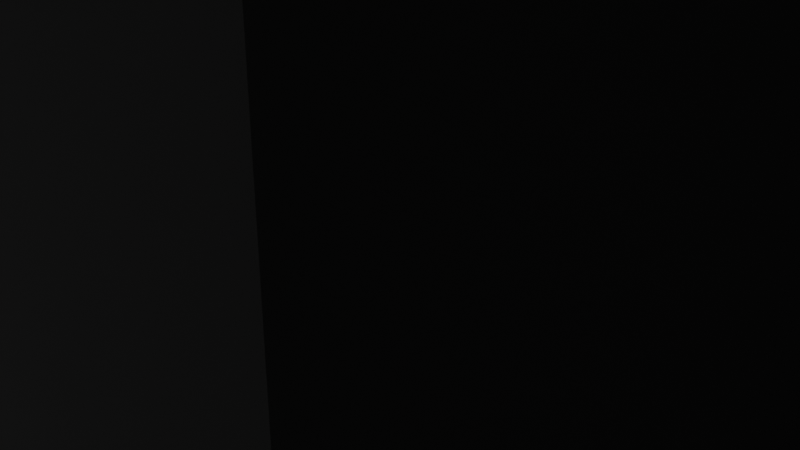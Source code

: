 # Source: 3-1.blend  (saved by Blender 2.82.7; exported with 4.5.12 LTS)
import bpy
from mathutils import Matrix  # noqa: F401  (used for matrix-valued properties, if any)

bpy.ops.wm.read_factory_settings(use_empty=True)
scene = bpy.context.scene
scene.name = 'Scene'

# ---- collections
col_collection = bpy.data.collections.new('Collection'); scene.collection.children.link(col_collection)

# ---- world
world_world = bpy.data.worlds.new('World'); scene.world = world_world
world_world.use_nodes = True; world_world.node_tree.nodes.clear()
_N = world_world.node_tree.nodes; _L = world_world.node_tree.links
n0 = _N.new('ShaderNodeOutputWorld'); n0.name = 'World Output'; n0.location = (300, 300)
n1 = _N.new('ShaderNodeBackground'); n1.name = 'Background'; n1.location = (10, 300)
n1.inputs[0].default_value = (0.05088, 0.05088, 0.05088, 1.0)
_L.new(n1.outputs[0], n0.inputs[0])
n0.is_active_output = True
world_world.color = (0.05088, 0.05088, 0.05088)
world_world.use_sun_shadow = False
world_world.sun_shadow_jitter_overblur = 0.0

# ---- cameras
cam_camera = bpy.data.cameras.new('Camera')
cam_camera.clip_end = 100.0
cam_camera.ortho_scale = 7.314

# ---- lights
light_light = bpy.data.lights.new('Light', 'POINT')
light_light.transmission_factor = 0.0
light_light.energy = 1000.0
light_light.shadow_soft_size = 0.1
light_light.shadow_maximum_resolution = 0.006
light_light.use_absolute_resolution = True

# ---- meshes
me_plane = bpy.data.meshes.new('Plane')
me_plane.from_pydata([(-1.0, -1.0, 0.0), (1.0, -1.0, 0.0), (-1.0, 1.0, 0.0), (1.0, 1.0, 0.0), (0.2, -1.0, 0.0), (0.2, 1.0, 0.0), (0.6042, -1.0, 0.0), (0.6042, 1.0, 0.0), (-1.0, -0.6, 0.0), (1.0, -0.6, 0.0), (0.2, -0.6, 0.0), (0.6042, -0.6, 0.0), (1.0, 0.6, 0.0), (0.2, 0.6, 0.0), (0.6042, 0.6, 0.0), (-1.0, 0.6, 0.0), (-0.2028, 1.0, 0.0), (-0.2028, -1.0, 0.0), (-0.2028, -0.6, 0.0), (-0.2028, 0.6, 0.0), (-1.0, -0.2007, 0.0), (1.0, -0.2007, 0.0), (0.2, -0.2007, 0.0), (0.6042, -0.2007, 0.0), (-0.2028, -0.2007, 0.0), (1.0, 0.1997, 0.0), (0.2, 0.1997, 0.0), (0.6042, 0.1997, 0.0), (-0.2028, 0.1997, 0.0), (-1.0, 0.1997, 0.0), (0.6042, -0.6, 19.84), (0.2, -0.6, 19.84), (0.2, 0.1997, 19.84), (0.2, 0.6, 19.84), (0.6042, 0.1997, 19.84), (0.6042, 0.6, 19.84), (0.2, -0.2007, 19.84), (0.6042, -0.2007, 19.84), (-1.0, -0.6, -10.0), (-1.0, -1.0, -10.0), (-1.0, -0.2007, -10.0), (-0.2028, -0.6, -10.0), (-0.2028, -1.0, -10.0), (-0.2028, -0.2007, -10.0), (-0.2028, 1.0, -10.0), (-1.0, 1.0, -10.0), (-1.0, 0.6, -10.0), (-0.2028, 0.6, -10.0), (-0.2028, 0.1997, -10.0), (-1.0, 0.1997, -10.0)], [], [(14, 12, 3, 7), (19, 13, 5, 16), (13, 14, 7, 5), (4, 6, 11, 10), (17, 4, 10, 18), (6, 1, 9, 11), (13, 26, 32, 33), (28, 26, 13, 19), (27, 25, 12, 14), (2, 15, 46, 45), (8, 0, 39, 38), (15, 29, 49, 46), (18, 24, 43, 41), (11, 9, 21, 23), (18, 10, 22, 24), (23, 27, 34, 37), (20, 24, 28, 29), (23, 21, 25, 27), (24, 22, 26, 28), (22, 10, 31, 36), (32, 34, 35, 33), (31, 30, 37, 36), (36, 37, 34, 32), (10, 11, 30, 31), (11, 23, 37, 30), (14, 13, 33, 35), (26, 22, 36, 32), (27, 14, 35, 34), (39, 42, 41, 38), (38, 41, 43, 40), (17, 18, 41, 42), (24, 20, 40, 43), (0, 17, 42, 39), (20, 8, 38, 40), (49, 48, 47, 46), (46, 47, 44, 45), (16, 2, 45, 44), (29, 28, 48, 49), (19, 16, 44, 47), (28, 19, 47, 48)])
_uv = me_plane.uv_layers.new(name='UVMap')
_uv.uv.foreach_set('vector', [0.8021, 0.8, 1.0, 0.8, 1.0, 1.0, 0.8021, 1.0, 0.3986, 0.8, 0.6, 0.8, 0.6, 1.0, 0.3986, 1.0, 0.6, 0.8, 0.8021, 0.8, 0.8021, 1.0, 0.6, 1.0, 0.6, 0.0, 0.8021, 0.0, 0.8021, 0.2, 0.6, 0.2, 0.3986, 0.0, 0.6, 0.0, 0.6, 0.2, 0.3986, 0.2, 0.8021, 0.0, 1.0, 0.0, 1.0, 0.2, 0.8021, 0.2, 0.6, 0.8, 0.6, 0.5998, 0.6, 0.5998, 0.6, 0.8, 0.3986, 0.5998, 0.6, 0.5998, 0.6, 0.8, 0.3986, 0.8, 0.8021, 0.5998, 1.0, 0.5998, 1.0, 0.8, 0.8021, 0.8, 0.0, 0.0, 0.0, 0.0, 0.0, 0.0, 0.0, 0.0, 0.0, 0.0, 0.0, 0.0, 0.0, 0.0, 0.0, 0.0, 0.0, 0.0, 0.0, 0.0, 0.0, 0.0, 0.0, 0.0, 0.3986, 0.2, 0.3986, 0.3997, 0.3986, 0.3997, 0.3986, 0.2, 0.8021, 0.2, 1.0, 0.2, 1.0, 0.3997, 0.8021, 0.3997, 0.3986, 0.2, 0.6, 0.2, 0.6, 0.3997, 0.3986, 0.3997, 0.8021, 0.3997, 0.8021, 0.5998, 0.8021, 0.5998, 0.8021, 0.3997, 0.0, 0.3997, 0.3986, 0.3997, 0.3986, 0.5998, 0.0, 0.5998, 0.8021, 0.3997, 1.0, 0.3997, 1.0, 0.5998, 0.8021, 0.5998, 0.3986, 0.3997, 0.6, 0.3997, 0.6, 0.5998, 0.3986, 0.5998, 0.6, 0.3997, 0.6, 0.2, 0.6, 0.2, 0.6, 0.3997, 0.6, 0.5998, 0.8021, 0.5998, 0.8021, 0.8, 0.6, 0.8, 0.6, 0.2, 0.8021, 0.2, 0.8021, 0.3997, 0.6, 0.3997, 0.6, 0.3997, 0.8021, 0.3997, 0.8021, 0.5998, 0.6, 0.5998, 0.6, 0.2, 0.8021, 0.2, 0.8021, 0.2, 0.6, 0.2, 0.8021, 0.2, 0.8021, 0.3997, 0.8021, 0.3997, 0.8021, 0.2, 0.8021, 0.8, 0.6, 0.8, 0.6, 0.8, 0.8021, 0.8, 0.6, 0.5998, 0.6, 0.3997, 0.6, 0.3997, 0.6, 0.5998, 0.8021, 0.5998, 0.8021, 0.8, 0.8021, 0.8, 0.8021, 0.5998, 0.0, 0.0, 0.3986, 0.0, 0.3986, 0.2, 0.0, 0.2, 0.0, 0.2, 0.3986, 0.2, 0.3986, 0.3997, 0.0, 0.3997, 0.3986, 0.0, 0.3986, 0.2, 0.3986, 0.2, 0.3986, 0.0, 0.3986, 0.3997, 0.0, 0.3997, 0.0, 0.3997, 0.3986, 0.3997, 0.0, 0.0, 0.0, 0.0, 0.0, 0.0, 0.0, 0.0, 0.0, 0.0, 0.0, 0.0, 0.0, 0.0, 0.0, 0.0, 0.0, 0.5998, 0.3986, 0.5998, 0.3986, 0.8, 0.0, 0.8, 0.0, 0.8, 0.3986, 0.8, 0.3986, 1.0, 0.0, 1.0, 0.0, 0.0, 0.0, 0.0, 0.0, 0.0, 0.0, 0.0, 0.0, 0.5998, 0.3986, 0.5998, 0.3986, 0.5998, 0.0, 0.5998, 0.3986, 0.8, 0.3986, 1.0, 0.3986, 1.0, 0.3986, 0.8, 0.3986, 0.5998, 0.3986, 0.8, 0.3986, 0.8, 0.3986, 0.5998])
me_plane.use_remesh_fix_poles = True
me_plane.use_remesh_preserve_attributes = False
me_plane.use_mirror_vertex_groups = False
me_plane.update()
me_plane_001 = bpy.data.meshes.new('Plane.001')
me_plane_001.from_pydata([(-1.0, -1.0, 0.0), (1.0, -1.0, 0.0), (-1.0, 1.0, 0.0), (1.0, 1.0, 0.0), (-0.2, -1.0, 0.0), (-0.2, 1.0, 0.0), (0.1993, -1.0, 0.0), (0.1993, 1.0, 0.0), (-1.0, -0.4, 0.0), (1.0, -0.4, 0.0), (-0.2, -0.4, 0.0), (0.1993, -0.4, 0.0)], [], [(11, 9, 3, 7), (8, 10, 5, 2), (10, 11, 7, 5), (0, 4, 10, 8), (6, 1, 9, 11)])
_uv = me_plane_001.uv_layers.new(name='UVMap')
_uv.uv.foreach_set('vector', [0.5996, 0.3, 1.0, 0.3, 1.0, 1.0, 0.5996, 1.0, 0.0, 0.3, 0.4, 0.3, 0.4, 1.0, 0.0, 1.0, 0.4, 0.3, 0.5996, 0.3, 0.5996, 1.0, 0.4, 1.0, 0.0, 0.0, 0.4, 0.0, 0.4, 0.3, 0.0, 0.3, 0.5996, 0.0, 1.0, 0.0, 1.0, 0.3, 0.5996, 0.3])
me_plane_001.use_remesh_fix_poles = True
me_plane_001.use_remesh_preserve_attributes = False
me_plane_001.use_mirror_vertex_groups = False
me_plane_001.update()
me_plane_002 = bpy.data.meshes.new('Plane.002')
me_plane_002.from_pydata([(-1.0, -1.0, 0.0), (1.0, -1.0, 0.0), (-1.0, 1.0, 0.0), (1.0, 1.0, 0.0)], [], [(0, 1, 3, 2)])
_uv = me_plane_002.uv_layers.new(name='UVMap')
_uv.uv.foreach_set('vector', [0.0, 0.0, 1.0, 0.0, 1.0, 1.0, 0.0, 1.0])
me_plane_002.use_remesh_fix_poles = True
me_plane_002.use_remesh_preserve_attributes = False
me_plane_002.use_mirror_vertex_groups = False
me_plane_002.update()
me_plane_004 = bpy.data.meshes.new('Plane.004')
me_plane_004.from_pydata([(-1.0, -1.0, 0.0), (1.0, -1.0, 0.0), (-1.0, 1.0, 0.0), (1.0, 1.0, 0.0), (-1.0, 0.2, 0.0), (1.0, 0.2, 0.0), (-1.0, -0.1996, 0.0), (1.0, -0.1996, 0.0), (0.4, -1.0, 0.0), (0.4, 1.0, 0.0), (0.4, 0.2, 0.0), (0.4, -0.1996, 0.0)], [], [(10, 5, 3, 9), (8, 1, 7, 11), (0, 8, 11, 6), (6, 11, 10, 4), (4, 10, 9, 2)])
_uv = me_plane_004.uv_layers.new(name='UVMap')
_uv.uv.foreach_set('vector', [0.7, 0.6, 1.0, 0.6, 1.0, 1.0, 0.7, 1.0, 0.7, 0.0, 1.0, 0.0, 1.0, 0.4002, 0.7, 0.4002, 0.0, 0.0, 0.7, 0.0, 0.7, 0.4002, 0.0, 0.4002, 0.0, 0.4002, 0.7, 0.4002, 0.7, 0.6, 0.0, 0.6, 0.0, 0.6, 0.7, 0.6, 0.7, 1.0, 0.0, 1.0])
me_plane_004.use_remesh_fix_poles = True
me_plane_004.use_remesh_preserve_attributes = False
me_plane_004.use_mirror_vertex_groups = False
me_plane_004.update()
me_plane_005 = bpy.data.meshes.new('Plane.005')
me_plane_005.from_pydata([(-1.0, -1.0, 0.0), (1.0, -1.0, 0.0), (-1.0, 1.0, 0.0), (1.0, 1.0, 0.0), (-0.2, -1.0, 0.0), (-0.2, 1.0, 0.0), (0.2004, -1.0, 0.0), (0.2004, 1.0, 0.0), (-1.0, -0.4, 0.0), (1.0, -0.4, 0.0), (-0.2, -0.4, 0.0), (0.2004, -0.4, 0.0)], [], [(11, 9, 3, 7), (8, 10, 5, 2), (10, 11, 7, 5), (0, 4, 10, 8), (6, 1, 9, 11)])
_uv = me_plane_005.uv_layers.new(name='UVMap')
_uv.uv.foreach_set('vector', [0.6002, 0.3, 1.0, 0.3, 1.0, 1.0, 0.6002, 1.0, 0.0, 0.3, 0.4, 0.3, 0.4, 1.0, 0.0, 1.0, 0.4, 0.3, 0.6002, 0.3, 0.6002, 1.0, 0.4, 1.0, 0.0, 0.0, 0.4, 0.0, 0.4, 0.3, 0.0, 0.3, 0.6002, 0.0, 1.0, 0.0, 1.0, 0.3, 0.6002, 0.3])
me_plane_005.use_remesh_fix_poles = True
me_plane_005.use_remesh_preserve_attributes = False
me_plane_005.use_mirror_vertex_groups = False
me_plane_005.update()
me_plane_006 = bpy.data.meshes.new('Plane.006')
me_plane_006.from_pydata([(-1.0, -1.0, 0.0), (1.0, -1.0, 0.0), (-1.0, 1.0, 0.0), (1.0, 1.0, 0.0)], [], [(0, 1, 3, 2)])
_uv = me_plane_006.uv_layers.new(name='UVMap')
_uv.uv.foreach_set('vector', [0.0, 0.0, 1.0, 0.0, 1.0, 1.0, 0.0, 1.0])
me_plane_006.use_remesh_fix_poles = True
me_plane_006.use_remesh_preserve_attributes = False
me_plane_006.use_mirror_vertex_groups = False
me_plane_006.update()

# ---- objects
ob_light = bpy.data.objects.new('Light', light_light)
ob_camera = bpy.data.objects.new('Camera', cam_camera)
ob_suelo = bpy.data.objects.new('Suelo', me_plane)
ob_pared1 = bpy.data.objects.new('Pared1', me_plane_001)
ob_pared2 = bpy.data.objects.new('Pared2', me_plane_002)
ob_pared3 = bpy.data.objects.new('Pared3', me_plane_004)
ob_pared4 = bpy.data.objects.new('Pared4', me_plane_005)
ob_techo = bpy.data.objects.new('Techo', me_plane_006)

# ---- transforms, parenting, visibility, modifiers, constraints
ob_light.location = (4.076, 1.005, 5.904)
ob_light.rotation_euler = (0.6503, 0.05522, 1.866)
ob_light.lock_rotations_4d = False
ob_light.empty_display_type = 'ARROWS'
ob_light.color = (0.0, 0.0, 0.0, 0.0)
ob_light.lineart.crease_threshold = 0.0
ob_camera.location = (7.359, -6.926, 4.958)
ob_camera.rotation_euler = (1.109, 0.0, 0.8149)
ob_camera.lock_rotations_4d = False
ob_camera.empty_display_type = 'ARROWS'
ob_camera.color = (0.0, 0.0, 0.0, 0.0)
ob_camera.display_type = 'WIRE'
ob_camera.lineart.crease_threshold = 0.0
ob_suelo.location = (0.0, 0.0, 0.0)
ob_suelo.scale = (10.0, 10.0, 1.0)
ob_suelo.lineart.crease_threshold = 0.0
ob_pared1.location = (0.0, 10.0, 10.0)
ob_pared1.rotation_euler = (1.571, 0.0, 0.0)
ob_pared1.scale = (10.0, 10.0, 1.0)
ob_pared1.lineart.crease_threshold = 0.0
ob_pared2.location = (10.0, 0.0, 10.0)
ob_pared2.rotation_euler = (0.0, 1.571, 0.0)
ob_pared2.scale = (10.0, 10.0, 1.0)
ob_pared2.lineart.crease_threshold = 0.0
ob_pared3.location = (-10.0, 0.0, 10.0)
ob_pared3.rotation_euler = (0.0, 1.571, 0.0)
ob_pared3.scale = (10.0, 10.0, 1.0)
ob_pared3.lineart.crease_threshold = 0.0
ob_pared4.location = (0.0, -10.0, 10.0)
ob_pared4.rotation_euler = (1.571, 0.0, 0.0)
ob_pared4.scale = (10.0, 10.0, 1.0)
ob_pared4.lineart.crease_threshold = 0.0
ob_techo.location = (0.0, 0.0, 20.0)
ob_techo.scale = (10.0, 10.0, 1.0)
ob_techo.lineart.crease_threshold = 0.0

# ---- collection membership
col_collection.objects.link(ob_light)
col_collection.objects.link(ob_camera)
col_collection.objects.link(ob_suelo)
col_collection.objects.link(ob_pared1)
col_collection.objects.link(ob_pared2)
col_collection.objects.link(ob_pared3)
col_collection.objects.link(ob_pared4)
col_collection.objects.link(ob_techo)

# ---- scene / render settings (as saved in the file)
scene.camera = ob_camera
scene.frame_start = 1; scene.frame_end = 250; scene.frame_set(1)
scene.render.engine = 'BLENDER_EEVEE_NEXT'
scene.cycles.use_denoising = False
scene.cycles.samples = 128
scene.cycles.sampling_pattern = 'TABULATED_SOBOL'
scene.cycles.use_adaptive_sampling = False
scene.cycles.use_light_tree = False
scene.view_settings.view_transform = 'Filmic'
bpy.context.view_layer.update()
